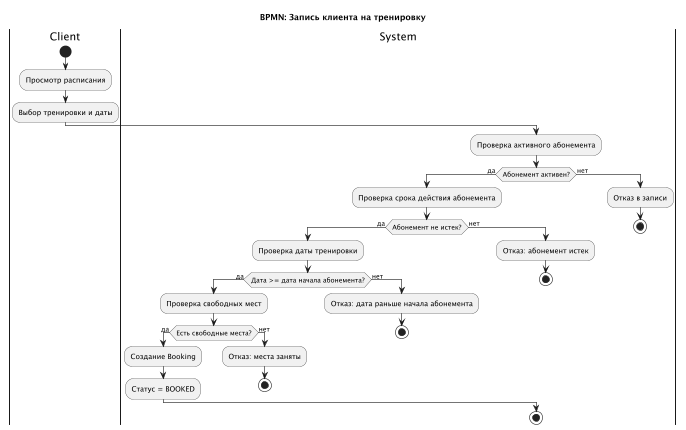

The diagram above was rendered by PlantUML. Its source (embedded in the PNG):
@startuml
title BPMN: Запись клиента на тренировку

|Client|
start
:Просмотр расписания;
:Выбор тренировки и даты;

|System|
:Проверка активного абонемента;

if (Абонемент активен?) then (да)
  :Проверка срока действия абонемента;
  if (Абонемент не истек?) then (да)
    :Проверка даты тренировки;
    if (Дата >= дата начала абонемента?) then (да)
      :Проверка свободных мест;
      if (Есть свободные места?) then (да)
        :Создание Booking;
        :Статус = BOOKED;
      else (нет)
        :Отказ: места заняты;
        stop
      endif
    else (нет)
      :Отказ: дата раньше начала абонемента;
      stop
    endif
  else (нет)
    :Отказ: абонемент истек;
    stop
  endif
else (нет)
  :Отказ в записи;
  stop
endif

stop
@enduml